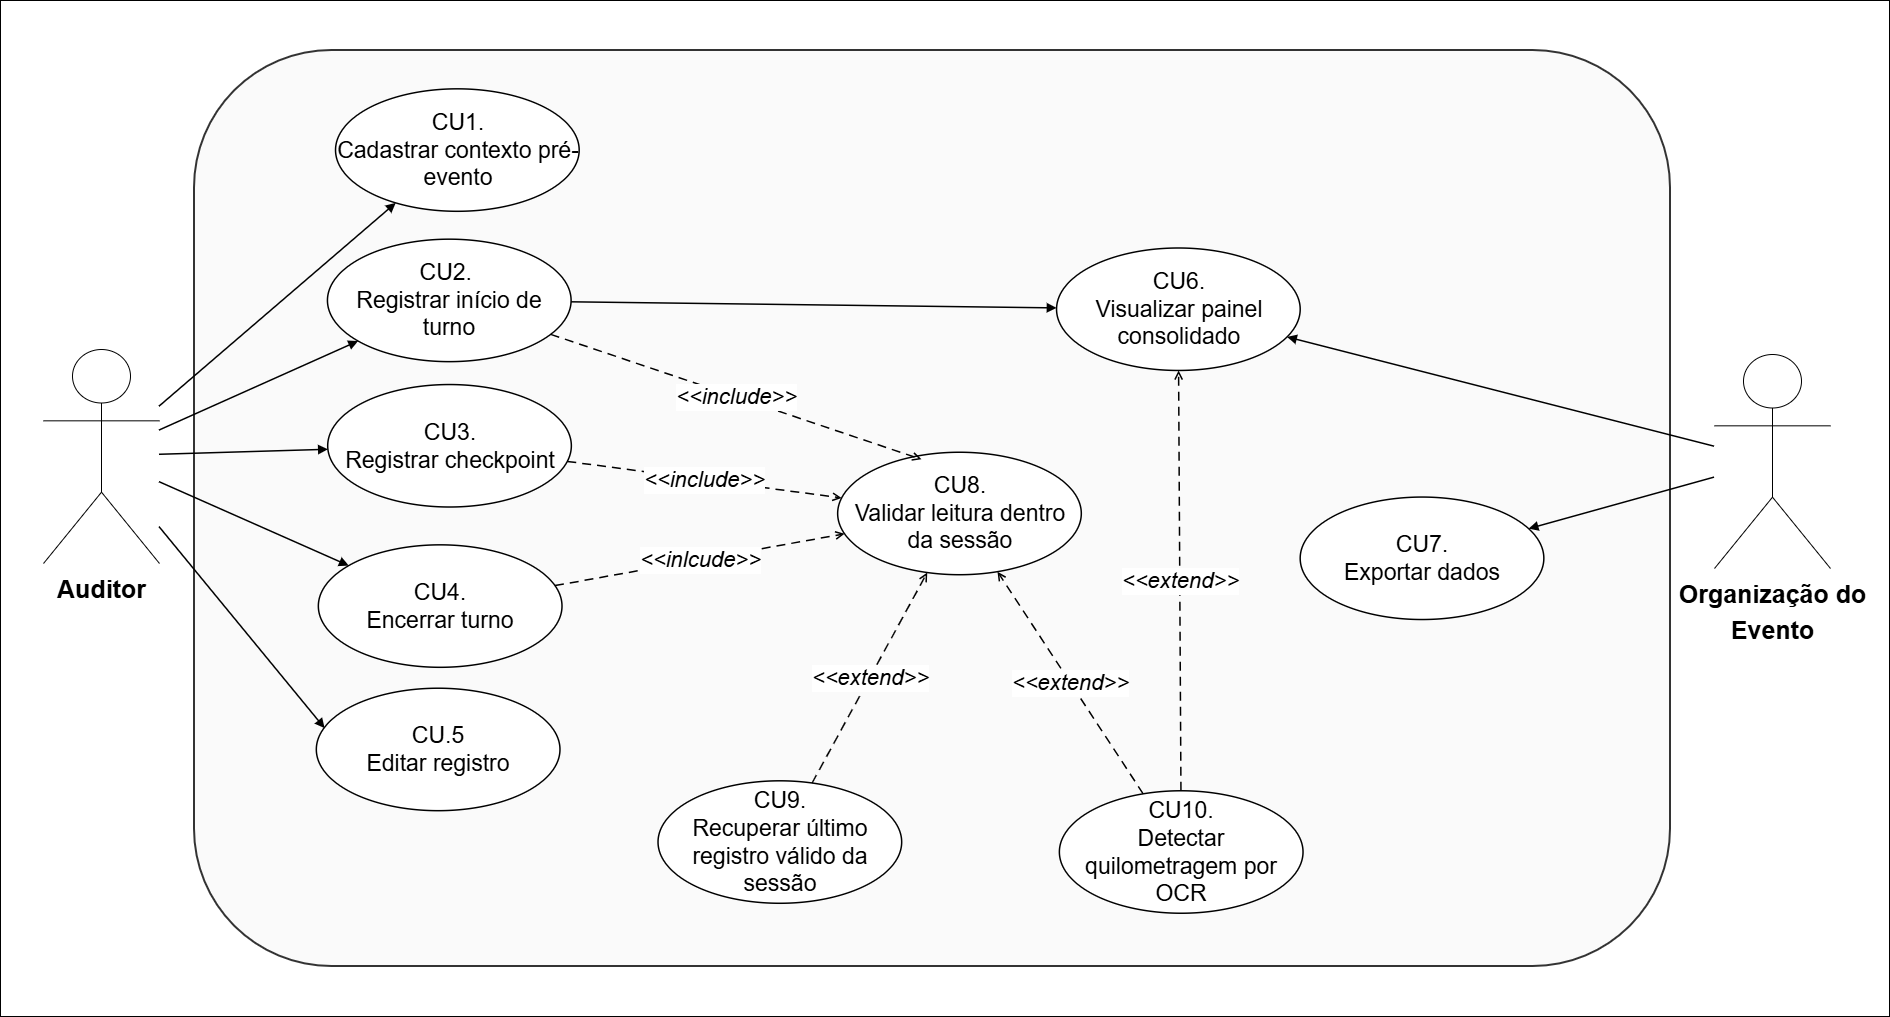

The diagram above was exported from draw.io. Its source (the exported page's mxGraphModel, read from the mxfile embedded in the PNG):
<mxGraphModel dx="2514" dy="1923" grid="0" gridSize="10" guides="1" tooltips="1" connect="0" arrows="1" fold="1" page="1" pageScale="1" pageWidth="1920" pageHeight="1080" math="0" shadow="0">
  <root>
    <mxCell id="0" />
    <mxCell id="1" parent="0" />
    <mxCell id="No4l8lHeyCuWfam4AOT4-5" parent="1" style="rounded=0;whiteSpace=wrap;html=1;" value="" vertex="1">
      <mxGeometry height="1016" width="1889" x="23" y="33" as="geometry" />
    </mxCell>
    <mxCell id="sys" parent="1" style="rounded=1;whiteSpace=wrap;html=1;fillColor=#FAFAFA;strokeColor=#333333;strokeWidth=2;align=left;verticalAlign=top;spacingLeft=12;spacingTop=12;fontFamily=Arial;fontSize=16;fontColor=#333333;" value="&lt;div&gt;&lt;br&gt;&lt;/div&gt;&lt;div&gt;&lt;br&gt;&lt;/div&gt;" vertex="1">
      <mxGeometry height="916" width="1476" x="217" y="83" as="geometry" />
    </mxCell>
    <mxCell id="cu1" parent="sys" style="ellipse;whiteSpace=wrap;html=1;fillColor=#FFFFFF;strokeColor=#000000;strokeWidth=1.5;fontFamily=Arial;fontSize=13;fontColor=#000000;align=center;verticalAlign=middle;" value="&lt;font style=&quot;font-size: 23px;&quot;&gt;CU1.&lt;/font&gt;&lt;div&gt;&lt;font style=&quot;font-size: 23px;&quot;&gt;Cadastrar contexto pré-evento&lt;/font&gt;&lt;/div&gt;" vertex="1">
      <mxGeometry height="122.46521739130434" width="243.64109589041092" x="141.53424657534242" y="38.83043478260869" as="geometry" />
    </mxCell>
    <mxCell id="cu2" parent="sys" style="ellipse;whiteSpace=wrap;html=1;fillColor=#FFFFFF;strokeColor=#000000;strokeWidth=1.5;fontFamily=Arial;fontSize=13;fontColor=#000000;align=center;verticalAlign=middle;" value="&lt;font style=&quot;font-size: 23px;&quot;&gt;CU2.&amp;nbsp;&lt;/font&gt;&lt;div&gt;&lt;font style=&quot;font-size: 23px;&quot;&gt;Registrar início de turno&lt;/font&gt;&lt;/div&gt;" vertex="1">
      <mxGeometry height="122.46521739130434" width="243.64109589041092" x="133.44657534246576" y="189.17391304347822" as="geometry" />
    </mxCell>
    <mxCell id="cu3" parent="sys" style="ellipse;whiteSpace=wrap;html=1;fillColor=#FFFFFF;strokeColor=#000000;strokeWidth=1.5;fontFamily=Arial;fontSize=13;fontColor=#000000;align=center;verticalAlign=middle;" value="&lt;font style=&quot;font-size: 23px;&quot;&gt;CU3.&lt;/font&gt;&lt;div&gt;&lt;font style=&quot;font-size: 23px;&quot;&gt;Registrar checkpoint&lt;/font&gt;&lt;/div&gt;" vertex="1">
      <mxGeometry height="122.46521739130434" width="243.64109589041092" x="133.69931506849315" y="334.53913043478263" as="geometry" />
    </mxCell>
    <mxCell id="cu4" parent="sys" style="ellipse;whiteSpace=wrap;html=1;fillColor=#FFFFFF;strokeColor=#000000;strokeWidth=1.5;fontFamily=Arial;fontSize=13;fontColor=#000000;align=center;verticalAlign=middle;" value="&lt;font style=&quot;font-size: 23px;&quot;&gt;CU4.&lt;/font&gt;&lt;div&gt;&lt;font style=&quot;font-size: 23px;&quot;&gt;Encerrar turno&lt;/font&gt;&lt;/div&gt;" vertex="1">
      <mxGeometry height="122.46521739130434" width="243.64109589041092" x="124.34794520547943" y="494.8391304347826" as="geometry" />
    </mxCell>
    <mxCell id="cu5" parent="sys" style="ellipse;whiteSpace=wrap;html=1;fillColor=#FFFFFF;strokeColor=#000000;strokeWidth=1.5;fontFamily=Arial;fontSize=13;fontColor=#000000;align=center;verticalAlign=middle;" value="&lt;font style=&quot;font-size: 23px;&quot;&gt;CU.5&lt;/font&gt;&lt;div&gt;&lt;font style=&quot;font-size: 23px;&quot;&gt;Editar registro&lt;/font&gt;&lt;/div&gt;" vertex="1">
      <mxGeometry height="122.46521739130434" width="243.64109589041092" x="122.32602739726025" y="638.2130434782608" as="geometry" />
    </mxCell>
    <mxCell id="cu6" parent="sys" style="ellipse;whiteSpace=wrap;html=1;fillColor=#FFFFFF;strokeColor=#000000;strokeWidth=1.5;fontFamily=Arial;fontSize=13;fontColor=#000000;align=center;verticalAlign=middle;" value="&lt;font style=&quot;font-size: 23px;&quot;&gt;CU6.&lt;/font&gt;&lt;div&gt;&lt;font style=&quot;font-size: 23px;&quot;&gt;Visualizar painel consolidado&lt;/font&gt;&lt;/div&gt;" vertex="1">
      <mxGeometry height="122.46521739130434" width="243.64109589041092" x="862.5495462141149" y="198.0019157144977" as="geometry" />
    </mxCell>
    <mxCell id="cu7" parent="sys" style="ellipse;whiteSpace=wrap;html=1;fillColor=#FFFFFF;strokeColor=#000000;strokeWidth=1.5;fontFamily=Arial;fontSize=13;fontColor=#000000;align=center;verticalAlign=middle;" value="&lt;font style=&quot;font-size: 23px;&quot;&gt;CU7.&lt;/font&gt;&lt;div&gt;&lt;font style=&quot;font-size: 23px;&quot;&gt;Exportar dados&lt;/font&gt;&lt;/div&gt;" vertex="1">
      <mxGeometry height="122.46521739130434" width="243.64109589041092" x="1106.1933005793649" y="447.0616451501212" as="geometry" />
    </mxCell>
    <mxCell id="cu8" parent="sys" style="ellipse;whiteSpace=wrap;html=1;fillColor=#FFFFFF;strokeColor=#000000;strokeWidth=1.5;fontFamily=Arial;fontSize=13;fontColor=#000000;align=center;verticalAlign=middle;" value="&lt;font style=&quot;font-size: 23px;&quot;&gt;CU8.&lt;/font&gt;&lt;div&gt;&lt;font style=&quot;font-size: 23px;&quot;&gt;Validar leitura dentro da sessão&lt;/font&gt;&lt;/div&gt;" vertex="1">
      <mxGeometry height="122.46521739130434" width="243.64109589041092" x="643.658851076178" y="402.25004797942324" as="geometry" />
    </mxCell>
    <mxCell id="cu9" parent="sys" style="ellipse;whiteSpace=wrap;html=1;fillColor=#FFFFFF;strokeColor=#000000;strokeWidth=1.5;fontFamily=Arial;fontSize=13;fontColor=#000000;align=center;verticalAlign=middle;" value="&lt;font style=&quot;font-size: 23px;&quot;&gt;CU9.&lt;/font&gt;&lt;div&gt;&lt;font style=&quot;font-size: 23px;&quot;&gt;Recuperar último registro válido da sessão&lt;/font&gt;&lt;/div&gt;" vertex="1">
      <mxGeometry height="122.46521739130434" width="243.64109589041092" x="464.03013698630133" y="730.8086956521739" as="geometry" />
    </mxCell>
    <mxCell id="cu10" parent="sys" style="ellipse;whiteSpace=wrap;html=1;fillColor=#FFFFFF;strokeColor=#000000;strokeWidth=1.5;fontFamily=Arial;fontSize=13;fontColor=#000000;align=center;verticalAlign=middle;" value="&lt;font style=&quot;font-size: 23px;&quot;&gt;CU10.&lt;/font&gt;&lt;div&gt;&lt;font style=&quot;font-size: 23px;&quot;&gt;Detectar quilometragem por OCR&lt;/font&gt;&lt;/div&gt;" vertex="1">
      <mxGeometry height="122.46521739130434" width="243.64109589041092" x="865.380821917808" y="740.7652173913044" as="geometry" />
    </mxCell>
    <mxCell id="a6" edge="1" parent="sys" source="cu2" style="endArrow=block;endFill=1;strokeColor=#000000;strokeWidth=1.5;html=1;rounded=0;" target="cu6">
      <mxGeometry relative="1" as="geometry" />
    </mxCell>
    <mxCell id="e1" edge="1" parent="sys" source="cu9" style="dashed=1;dashPattern=6 4;endArrow=open;endFill=0;strokeColor=#000000;strokeWidth=1.5;html=1;fontFamily=Arial;fontSize=11;fontStyle=2;fontColor=#000000;" target="cu8" value="&lt;font style=&quot;font-size: 22px;&quot;&gt;&amp;lt;&amp;lt;extend&amp;gt;&amp;gt;&lt;/font&gt;">
      <mxGeometry relative="1" as="geometry" />
    </mxCell>
    <mxCell id="e2" edge="1" parent="sys" source="cu10" style="dashed=1;dashPattern=6 4;endArrow=open;endFill=0;strokeColor=#000000;strokeWidth=1.5;html=1;fontFamily=Arial;fontSize=11;fontStyle=2;fontColor=#000000;" target="cu8" value="&lt;font style=&quot;font-size: 22px;&quot;&gt;&amp;lt;&amp;lt;extend&amp;gt;&amp;gt;&lt;/font&gt;">
      <mxGeometry relative="1" as="geometry" />
    </mxCell>
    <mxCell id="No4l8lHeyCuWfam4AOT4-1" edge="1" parent="sys" source="cu10" style="dashed=1;dashPattern=6 4;endArrow=open;endFill=0;strokeColor=#000000;strokeWidth=1.5;html=1;fontFamily=Arial;fontSize=11;fontStyle=2;fontColor=#000000;" target="cu6" value="&lt;font style=&quot;font-size: 22px;&quot;&gt;&amp;lt;&amp;lt;extend&amp;gt;&amp;gt;&lt;/font&gt;">
      <mxGeometry relative="1" as="geometry">
        <mxPoint x="1104.035062089116" y="600.2457337883959" as="sourcePoint" />
        <mxPoint x="958.4835646457267" y="378.27986348122863" as="targetPoint" />
      </mxGeometry>
    </mxCell>
    <mxCell id="actor1" parent="1" style="shape=umlActor;verticalLabelPosition=bottom;verticalAlign=top;html=1;strokeColor=#000000;fillColor=none;fontFamily=Arial;fontSize=30;fontStyle=1;fontColor=#000000;" value="&lt;font style=&quot;font-size: 25px;&quot;&gt;Auditor&lt;/font&gt;" vertex="1">
      <mxGeometry height="214" width="116" x="66" y="382" as="geometry" />
    </mxCell>
    <mxCell id="actor2" parent="1" style="shape=umlActor;verticalLabelPosition=bottom;verticalAlign=top;html=1;strokeColor=#000000;fillColor=none;fontFamily=Arial;fontSize=30;fontStyle=1;fontColor=#000000;" value="&lt;font style=&quot;font-size: 25px;&quot;&gt;Organização do&lt;/font&gt;&lt;div&gt;&lt;font style=&quot;font-size: 25px;&quot;&gt;Evento&lt;/font&gt;&lt;/div&gt;" vertex="1">
      <mxGeometry height="214" width="116" x="1737" y="387" as="geometry" />
    </mxCell>
    <mxCell id="a1" edge="1" parent="1" source="actor1" style="endArrow=block;endFill=1;strokeColor=#000000;strokeWidth=1.5;html=1;rounded=0;" target="cu1">
      <mxGeometry relative="1" as="geometry" />
    </mxCell>
    <mxCell id="a2" edge="1" parent="1" source="actor1" style="endArrow=block;endFill=1;strokeColor=#000000;strokeWidth=1.5;html=1;rounded=0;fontSize=20;" target="cu2">
      <mxGeometry relative="1" as="geometry" />
    </mxCell>
    <mxCell id="a3" edge="1" parent="1" source="actor1" style="endArrow=block;endFill=1;strokeColor=#000000;strokeWidth=1.5;html=1;rounded=0;" target="cu3">
      <mxGeometry relative="1" as="geometry" />
    </mxCell>
    <mxCell id="a4" edge="1" parent="1" source="actor1" style="endArrow=block;endFill=1;strokeColor=#000000;strokeWidth=1.5;html=1;rounded=0;" target="cu4">
      <mxGeometry relative="1" as="geometry" />
    </mxCell>
    <mxCell id="a5" edge="1" parent="1" source="actor1" style="endArrow=block;endFill=1;strokeColor=#000000;strokeWidth=1.5;html=1;rounded=0;entryX=0.034;entryY=0.326;entryDx=0;entryDy=0;entryPerimeter=0;" target="cu5">
      <mxGeometry relative="1" as="geometry" />
    </mxCell>
    <mxCell id="a7" edge="1" parent="1" source="actor2" style="endArrow=block;endFill=1;strokeColor=#000000;strokeWidth=1.5;html=1;rounded=0;" target="cu6">
      <mxGeometry relative="1" as="geometry" />
    </mxCell>
    <mxCell id="a8" edge="1" parent="1" source="actor2" style="endArrow=block;endFill=1;strokeColor=#000000;strokeWidth=1.5;html=1;rounded=0;" target="cu7">
      <mxGeometry relative="1" as="geometry" />
    </mxCell>
    <mxCell id="i1" edge="1" parent="1" source="cu2" style="dashed=1;dashPattern=6 4;endArrow=open;endFill=0;strokeColor=#000000;strokeWidth=1.5;html=1;fontFamily=Arial;fontSize=11;fontStyle=2;fontColor=#000000;entryX=0.344;entryY=0.058;entryDx=0;entryDy=0;entryPerimeter=0;" target="cu8" value="&lt;font style=&quot;font-size: 22px;&quot;&gt;&amp;lt;&amp;lt;include&amp;gt;&amp;gt;&lt;/font&gt;">
      <mxGeometry relative="1" as="geometry" />
    </mxCell>
    <mxCell id="i2" edge="1" parent="1" source="cu3" style="dashed=1;dashPattern=6 4;endArrow=open;endFill=0;strokeColor=#000000;strokeWidth=1.5;html=1;fontFamily=Arial;fontSize=11;fontStyle=2;fontColor=#000000;" target="cu8" value="&lt;font style=&quot;font-size: 22px;&quot;&gt;&amp;lt;&amp;lt;include&amp;gt;&amp;gt;&lt;/font&gt;">
      <mxGeometry relative="1" as="geometry" />
    </mxCell>
    <mxCell id="i3" edge="1" parent="1" source="cu4" style="dashed=1;dashPattern=6 4;endArrow=open;endFill=0;strokeColor=#000000;strokeWidth=1.5;html=1;fontFamily=Arial;fontSize=11;fontStyle=2;fontColor=#000000;" target="cu8" value="&lt;font style=&quot;font-size: 22px;&quot;&gt;&amp;lt;&amp;lt;inlcude&amp;gt;&amp;gt;&lt;/font&gt;">
      <mxGeometry relative="1" as="geometry" />
    </mxCell>
  </root>
</mxGraphModel>